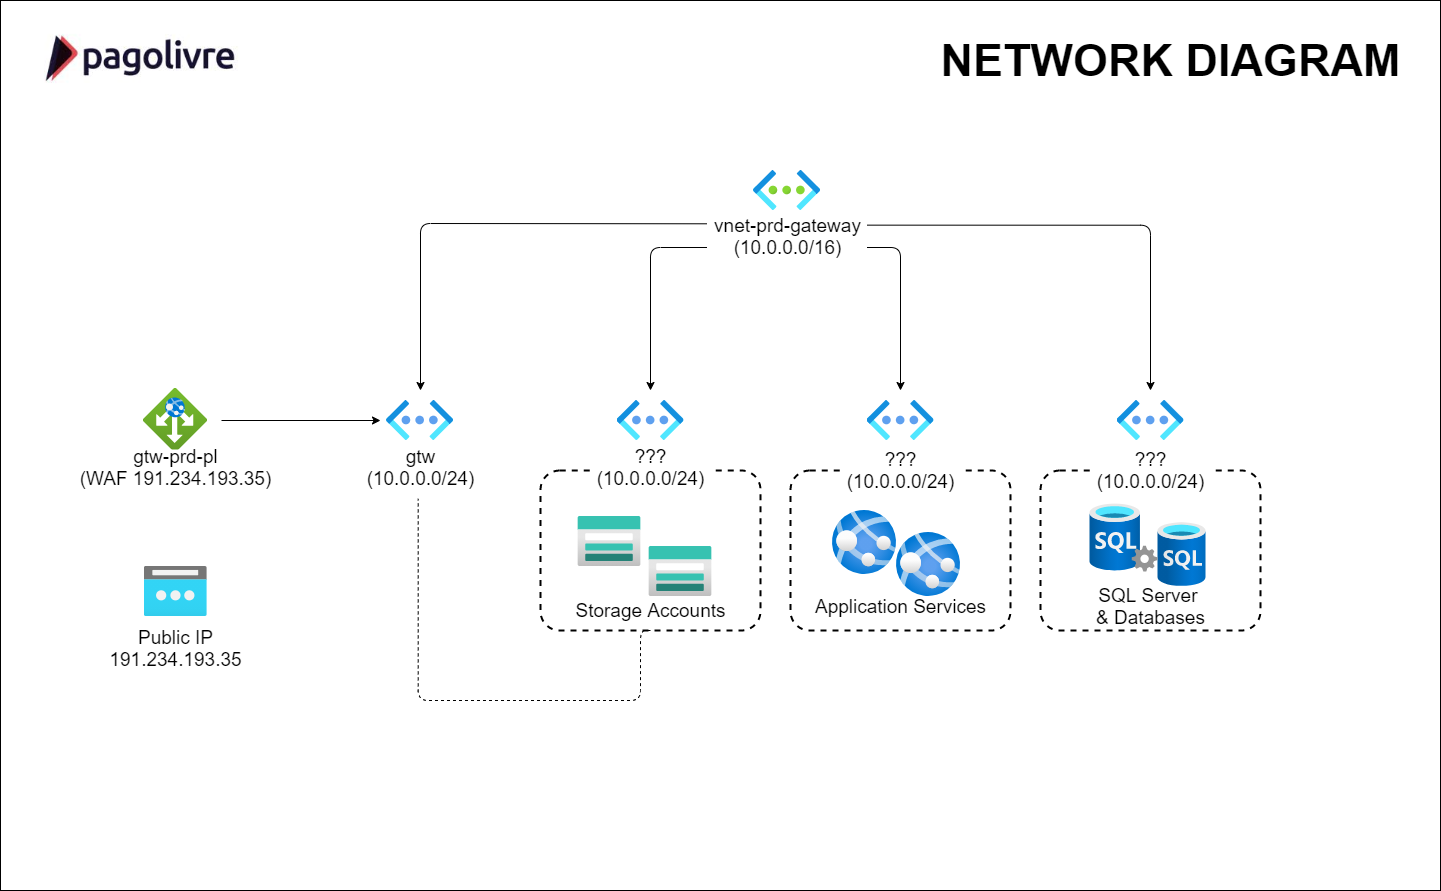

The diagram above was exported from draw.io. Its source (the exported page's mxGraphModel, read from the mxfile embedded in the PNG):
<mxGraphModel dx="2409" dy="1403" grid="1" gridSize="10" guides="1" tooltips="1" connect="1" arrows="1" fold="1" page="1" pageScale="1" pageWidth="1169" pageHeight="827" background="#FFFFFF" math="0" shadow="0">
  <root>
    <mxCell id="0" />
    <mxCell id="1" parent="0" />
    <mxCell id="sGq-DNKu7nmGrj1YRchg-2" value="" style="rounded=0;whiteSpace=wrap;html=1;" parent="1" vertex="1">
      <mxGeometry x="-20" y="-10" width="1440" height="890" as="geometry" />
    </mxCell>
    <mxCell id="bBM6bXdH1Gq_x6pHy6Re-3" value="&lt;span style=&quot;color: rgba(0 , 0 , 0 , 0) ; font-family: monospace ; font-size: 0px ; background-color: rgb(248 , 249 , 250)&quot;&gt;%3CmxGraphModel%3E%3Croot%3E%3CmxCell%20id%3D%220%22%2F%3E%3CmxCell%20id%3D%221%22%20parent%3D%220%22%2F%3E%3CmxCell%20id%3D%222%22%20value%3D%22stprdcdnmicroservices%22%20style%3D%22rounded%3D1%3BwhiteSpace%3Dwrap%3Bhtml%3D1%3Bshadow%3D0%3Bglass%3D0%3BlabelBackgroundColor%3D%23FFFFFF%3Bsketch%3D0%3BstrokeWidth%3D2%3BgradientColor%3Dnone%3BfillColor%3Dnone%3Bdashed%3D1%3BarcSize%3D12%3B%22%20vertex%3D%221%22%20parent%3D%221%22%3E%3CmxGeometry%20x%3D%22400%22%20y%3D%22550%22%20width%3D%22220%22%20height%3D%22180%22%20as%3D%22geometry%22%2F%3E%3C%2FmxCell%3E%3C%2Froot%3E%3C%2FmxGraphModel%3E&lt;/span&gt;" style="rounded=1;whiteSpace=wrap;html=1;shadow=0;glass=0;labelBackgroundColor=#FFFFFF;sketch=0;strokeWidth=2;gradientColor=none;fillColor=none;dashed=1;arcSize=12;" vertex="1" parent="1">
      <mxGeometry x="1020" y="460" width="220" height="160" as="geometry" />
    </mxCell>
    <mxCell id="NZhhmsfzpZZ3fIWib_9y-1" value="" style="aspect=fixed;html=1;points=[];align=center;image;fontSize=12;image=img/lib/azure2/networking/Virtual_Networks.svg;" parent="1" vertex="1">
      <mxGeometry x="733" y="160" width="67" height="40" as="geometry" />
    </mxCell>
    <mxCell id="NZhhmsfzpZZ3fIWib_9y-2" value="" style="shape=image;imageAspect=0;aspect=fixed;verticalLabelPosition=bottom;verticalAlign=top;image=https://encrypted-tbn0.gstatic.com/images?q=tbn:ANd9GcRmZmVbQkiHEiLqcfqpbLFbAjQ5cH3HpS4ydA&amp;usqp=CAU;" parent="1" vertex="1">
      <mxGeometry width="231.82" height="100" as="geometry" />
    </mxCell>
    <mxCell id="NZhhmsfzpZZ3fIWib_9y-3" value="" style="aspect=fixed;html=1;points=[];align=center;image;fontSize=12;image=img/lib/azure2/networking/Virtual_Networks_Classic.svg;" parent="1" vertex="1">
      <mxGeometry x="366" y="390" width="67" height="40" as="geometry" />
    </mxCell>
    <mxCell id="NZhhmsfzpZZ3fIWib_9y-8" value="&lt;font style=&quot;font-size: 45px&quot;&gt;&lt;b&gt;NETWORK DIAGRAM&lt;/b&gt;&lt;/font&gt;" style="text;html=1;align=center;verticalAlign=middle;resizable=0;points=[];autosize=1;" parent="1" vertex="1">
      <mxGeometry x="910" y="35" width="480" height="30" as="geometry" />
    </mxCell>
    <mxCell id="NZhhmsfzpZZ3fIWib_9y-9" value="" style="aspect=fixed;html=1;points=[];align=center;image;fontSize=12;image=img/lib/azure2/networking/Application_Gateways.svg;" parent="1" vertex="1">
      <mxGeometry x="123" y="378" width="64" height="64" as="geometry" />
    </mxCell>
    <mxCell id="NZhhmsfzpZZ3fIWib_9y-11" value="" style="aspect=fixed;html=1;points=[];align=center;image;fontSize=12;image=img/lib/azure2/networking/Virtual_Networks_Classic.svg;" parent="1" vertex="1">
      <mxGeometry x="596.5" y="390" width="67" height="40" as="geometry" />
    </mxCell>
    <mxCell id="NZhhmsfzpZZ3fIWib_9y-14" value="&lt;font&gt;&lt;span style=&quot;font-size: 19px&quot;&gt;gtw-prd-pl&lt;br&gt;(WAF&amp;nbsp;&lt;/span&gt;&lt;span style=&quot;font-size: 19px&quot;&gt;191.234.193.35)&lt;br&gt;&lt;/span&gt;&lt;br&gt;&lt;/font&gt;" style="text;html=1;align=center;verticalAlign=middle;resizable=0;points=[];autosize=1;fillColor=#ffffff;" parent="1" vertex="1">
      <mxGeometry x="50" y="439" width="210" height="50" as="geometry" />
    </mxCell>
    <mxCell id="NZhhmsfzpZZ3fIWib_9y-21" value="" style="endArrow=classic;html=1;exitX=0.347;exitY=0.027;exitDx=0;exitDy=0;exitPerimeter=0;rounded=1;" parent="1" source="NZhhmsfzpZZ3fIWib_9y-7" edge="1">
      <mxGeometry width="50" height="50" relative="1" as="geometry">
        <mxPoint x="600" y="260" as="sourcePoint" />
        <mxPoint x="400" y="380" as="targetPoint" />
        <Array as="points">
          <mxPoint x="400" y="213" />
        </Array>
      </mxGeometry>
    </mxCell>
    <mxCell id="NZhhmsfzpZZ3fIWib_9y-59" style="edgeStyle=orthogonalEdgeStyle;rounded=1;orthogonalLoop=1;jettySize=auto;html=1;" parent="1" source="NZhhmsfzpZZ3fIWib_9y-7" edge="1">
      <mxGeometry relative="1" as="geometry">
        <mxPoint x="630" y="380" as="targetPoint" />
      </mxGeometry>
    </mxCell>
    <mxCell id="NZhhmsfzpZZ3fIWib_9y-60" style="edgeStyle=orthogonalEdgeStyle;rounded=1;orthogonalLoop=1;jettySize=auto;html=1;" parent="1" source="NZhhmsfzpZZ3fIWib_9y-7" edge="1">
      <mxGeometry relative="1" as="geometry">
        <mxPoint x="880" y="380" as="targetPoint" />
      </mxGeometry>
    </mxCell>
    <mxCell id="NZhhmsfzpZZ3fIWib_9y-61" style="edgeStyle=orthogonalEdgeStyle;rounded=1;orthogonalLoop=1;jettySize=auto;html=1;exitX=0.999;exitY=0.053;exitDx=0;exitDy=0;exitPerimeter=0;" parent="1" source="NZhhmsfzpZZ3fIWib_9y-7" edge="1">
      <mxGeometry relative="1" as="geometry">
        <mxPoint x="1130" y="380" as="targetPoint" />
        <mxPoint x="842" y="170" as="sourcePoint" />
      </mxGeometry>
    </mxCell>
    <mxCell id="NZhhmsfzpZZ3fIWib_9y-7" value="&lt;font style=&quot;font-size: 19px&quot;&gt;vnet-prd-gateway&lt;br&gt;(10.0.0.0/16)&lt;br&gt;&lt;br&gt;&lt;/font&gt;" style="text;html=1;align=center;verticalAlign=middle;resizable=0;points=[];autosize=1;strokeWidth=8;labelBackgroundColor=#FFFFFF;labelBorderColor=none;rounded=0;glass=0;shadow=0;sketch=0;fillColor=#ffffff;" parent="1" vertex="1">
      <mxGeometry x="686.5" y="212" width="160" height="50" as="geometry" />
    </mxCell>
    <mxCell id="NZhhmsfzpZZ3fIWib_9y-22" value="&lt;font&gt;&lt;span style=&quot;font-size: 19px&quot;&gt;gtw&lt;br&gt;&lt;/span&gt;&lt;span style=&quot;font-size: 19px&quot;&gt;(10.0.0.0/24)&lt;/span&gt;&lt;br&gt;&lt;br&gt;&lt;/font&gt;" style="text;html=1;align=center;verticalAlign=middle;resizable=0;points=[];autosize=1;fillColor=#ffffff;" parent="1" vertex="1">
      <mxGeometry x="339.5" y="439" width="120" height="50" as="geometry" />
    </mxCell>
    <mxCell id="NZhhmsfzpZZ3fIWib_9y-23" value="" style="endArrow=classic;html=1;" parent="1" edge="1">
      <mxGeometry width="50" height="50" relative="1" as="geometry">
        <mxPoint x="201" y="410" as="sourcePoint" />
        <mxPoint x="360" y="410" as="targetPoint" />
      </mxGeometry>
    </mxCell>
    <mxCell id="NZhhmsfzpZZ3fIWib_9y-28" value="" style="aspect=fixed;html=1;points=[];align=center;image;fontSize=12;image=img/lib/azure2/networking/Virtual_Networks_Classic.svg;" parent="1" vertex="1">
      <mxGeometry x="846.5" y="390" width="67" height="40" as="geometry" />
    </mxCell>
    <mxCell id="NZhhmsfzpZZ3fIWib_9y-29" value="" style="aspect=fixed;html=1;points=[];align=center;image;fontSize=12;image=img/lib/azure2/networking/Virtual_Networks_Classic.svg;" parent="1" vertex="1">
      <mxGeometry x="1096.5" y="390" width="67" height="40" as="geometry" />
    </mxCell>
    <mxCell id="NZhhmsfzpZZ3fIWib_9y-30" value="" style="aspect=fixed;html=1;points=[];align=center;image;fontSize=12;image=img/lib/azure2/storage/Storage_Accounts.svg;rounded=0;shadow=0;glass=0;labelBackgroundColor=#FFFFFF;sketch=0;strokeWidth=8;fillColor=#ffffff;gradientColor=none;" parent="1" vertex="1">
      <mxGeometry x="557.5" y="506" width="62.5" height="50" as="geometry" />
    </mxCell>
    <mxCell id="NZhhmsfzpZZ3fIWib_9y-32" value="" style="aspect=fixed;html=1;points=[];align=center;image;fontSize=12;image=img/lib/azure2/storage/Storage_Accounts.svg;rounded=0;shadow=0;glass=0;labelBackgroundColor=#FFFFFF;sketch=0;strokeWidth=8;fillColor=#ffffff;gradientColor=none;" parent="1" vertex="1">
      <mxGeometry x="628.5" y="536" width="62.5" height="50" as="geometry" />
    </mxCell>
    <mxCell id="bBM6bXdH1Gq_x6pHy6Re-1" style="edgeStyle=orthogonalEdgeStyle;rounded=1;orthogonalLoop=1;jettySize=auto;html=1;exitX=0.5;exitY=1;exitDx=0;exitDy=0;entryX=0.485;entryY=0.986;entryDx=0;entryDy=0;entryPerimeter=0;endArrow=none;endFill=0;dashed=1;" edge="1" parent="1" source="NZhhmsfzpZZ3fIWib_9y-33" target="NZhhmsfzpZZ3fIWib_9y-22">
      <mxGeometry relative="1" as="geometry">
        <Array as="points">
          <mxPoint x="620" y="690" />
          <mxPoint x="398" y="690" />
        </Array>
      </mxGeometry>
    </mxCell>
    <mxCell id="NZhhmsfzpZZ3fIWib_9y-33" value="&lt;span style=&quot;color: rgba(0 , 0 , 0 , 0) ; font-family: monospace ; font-size: 0px ; background-color: rgb(248 , 249 , 250)&quot;&gt;%3CmxGraphModel%3E%3Croot%3E%3CmxCell%20id%3D%220%22%2F%3E%3CmxCell%20id%3D%221%22%20parent%3D%220%22%2F%3E%3CmxCell%20id%3D%222%22%20value%3D%22stprdcdnmicroservices%22%20style%3D%22rounded%3D1%3BwhiteSpace%3Dwrap%3Bhtml%3D1%3Bshadow%3D0%3Bglass%3D0%3BlabelBackgroundColor%3D%23FFFFFF%3Bsketch%3D0%3BstrokeWidth%3D2%3BgradientColor%3Dnone%3BfillColor%3Dnone%3Bdashed%3D1%3BarcSize%3D12%3B%22%20vertex%3D%221%22%20parent%3D%221%22%3E%3CmxGeometry%20x%3D%22400%22%20y%3D%22550%22%20width%3D%22220%22%20height%3D%22180%22%20as%3D%22geometry%22%2F%3E%3C%2FmxCell%3E%3C%2Froot%3E%3C%2FmxGraphModel%3E&lt;/span&gt;" style="rounded=1;whiteSpace=wrap;html=1;shadow=0;glass=0;labelBackgroundColor=#FFFFFF;sketch=0;strokeWidth=2;gradientColor=none;fillColor=none;dashed=1;arcSize=12;" parent="1" vertex="1">
      <mxGeometry x="520" y="460" width="220" height="160" as="geometry" />
    </mxCell>
    <mxCell id="NZhhmsfzpZZ3fIWib_9y-35" value="&lt;font&gt;&lt;span style=&quot;font-size: 19px&quot;&gt;???&lt;br&gt;(10.0.0.0/24)&lt;/span&gt;&lt;br&gt;&lt;br&gt;&lt;/font&gt;" style="text;html=1;align=center;verticalAlign=middle;resizable=0;points=[];autosize=1;fillColor=#ffffff;" parent="1" vertex="1">
      <mxGeometry x="570" y="439" width="120" height="50" as="geometry" />
    </mxCell>
    <mxCell id="NZhhmsfzpZZ3fIWib_9y-37" value="&lt;font&gt;&lt;span style=&quot;font-size: 19px&quot;&gt;???&lt;br&gt;(10.0.0.0/24)&lt;/span&gt;&lt;br&gt;&lt;br&gt;&lt;/font&gt;" style="text;html=1;align=center;verticalAlign=middle;resizable=0;points=[];autosize=1;fillColor=#ffffff;" parent="1" vertex="1">
      <mxGeometry x="1070" y="442" width="120" height="50" as="geometry" />
    </mxCell>
    <mxCell id="NZhhmsfzpZZ3fIWib_9y-42" value="&lt;span style=&quot;font-size: 19px&quot;&gt;Storage Accounts&lt;/span&gt;" style="text;html=1;align=center;verticalAlign=middle;resizable=0;points=[];autosize=1;fillColor=#ffffff;" parent="1" vertex="1">
      <mxGeometry x="550" y="590" width="160" height="20" as="geometry" />
    </mxCell>
    <mxCell id="NZhhmsfzpZZ3fIWib_9y-45" value="&lt;span style=&quot;color: rgba(0 , 0 , 0 , 0) ; font-family: monospace ; font-size: 0px ; background-color: rgb(248 , 249 , 250)&quot;&gt;%3CmxGraphModel%3E%3Croot%3E%3CmxCell%20id%3D%220%22%2F%3E%3CmxCell%20id%3D%221%22%20parent%3D%220%22%2F%3E%3CmxCell%20id%3D%222%22%20value%3D%22stprdcdnmicroservices%22%20style%3D%22rounded%3D1%3BwhiteSpace%3Dwrap%3Bhtml%3D1%3Bshadow%3D0%3Bglass%3D0%3BlabelBackgroundColor%3D%23FFFFFF%3Bsketch%3D0%3BstrokeWidth%3D2%3BgradientColor%3Dnone%3BfillColor%3Dnone%3Bdashed%3D1%3BarcSize%3D12%3B%22%20vertex%3D%221%22%20parent%3D%221%22%3E%3CmxGeometry%20x%3D%22400%22%20y%3D%22550%22%20width%3D%22220%22%20height%3D%22180%22%20as%3D%22geometry%22%2F%3E%3C%2FmxCell%3E%3C%2Froot%3E%3C%2FmxGraphModel%3E&lt;/span&gt;" style="rounded=1;whiteSpace=wrap;html=1;shadow=0;glass=0;labelBackgroundColor=#FFFFFF;sketch=0;strokeWidth=2;gradientColor=none;fillColor=none;dashed=1;arcSize=12;" parent="1" vertex="1">
      <mxGeometry x="770" y="460" width="220" height="160" as="geometry" />
    </mxCell>
    <mxCell id="NZhhmsfzpZZ3fIWib_9y-47" value="" style="aspect=fixed;html=1;points=[];align=center;image;fontSize=12;image=img/lib/azure2/app_services/App_Services.svg;rounded=0;shadow=0;glass=0;dashed=1;labelBackgroundColor=#FFFFFF;sketch=0;strokeWidth=2;fillColor=none;gradientColor=none;" parent="1" vertex="1">
      <mxGeometry x="812" y="500" width="64" height="64" as="geometry" />
    </mxCell>
    <mxCell id="NZhhmsfzpZZ3fIWib_9y-48" value="" style="aspect=fixed;html=1;points=[];align=center;image;fontSize=12;image=img/lib/azure2/app_services/App_Services.svg;rounded=0;shadow=0;glass=0;dashed=1;labelBackgroundColor=#FFFFFF;sketch=0;strokeWidth=2;fillColor=none;gradientColor=none;" parent="1" vertex="1">
      <mxGeometry x="876" y="522" width="64" height="64" as="geometry" />
    </mxCell>
    <mxCell id="NZhhmsfzpZZ3fIWib_9y-49" value="&lt;span style=&quot;font-size: 19px&quot;&gt;Application Services&lt;br&gt;&lt;/span&gt;" style="text;html=1;align=center;verticalAlign=middle;resizable=0;points=[];autosize=1;fillColor=#ffffff;" parent="1" vertex="1">
      <mxGeometry x="785" y="586" width="190" height="20" as="geometry" />
    </mxCell>
    <mxCell id="NZhhmsfzpZZ3fIWib_9y-50" value="" style="aspect=fixed;html=1;points=[];align=center;image;fontSize=12;image=img/lib/azure2/databases/SQL_Server.svg;rounded=0;shadow=0;glass=0;dashed=1;labelBackgroundColor=#FFFFFF;sketch=0;strokeWidth=2;fillColor=none;gradientColor=none;" parent="1" vertex="1">
      <mxGeometry x="1069.5" y="493.5" width="68" height="68" as="geometry" />
    </mxCell>
    <mxCell id="NZhhmsfzpZZ3fIWib_9y-51" value="" style="aspect=fixed;html=1;points=[];align=center;image;fontSize=12;image=img/lib/azure2/databases/SQL_Database.svg;rounded=0;shadow=0;glass=0;dashed=1;labelBackgroundColor=#FFFFFF;sketch=0;strokeWidth=2;fillColor=none;gradientColor=none;" parent="1" vertex="1">
      <mxGeometry x="1137.5" y="512" width="48" height="64" as="geometry" />
    </mxCell>
    <mxCell id="NZhhmsfzpZZ3fIWib_9y-52" value="&lt;span style=&quot;font-size: 19px&quot;&gt;SQL Server &lt;br&gt;&amp;amp; Databases&lt;br&gt;&lt;/span&gt;" style="text;html=1;align=center;verticalAlign=middle;resizable=0;points=[];autosize=1;fillColor=#ffffff;" parent="1" vertex="1">
      <mxGeometry x="1070" y="576" width="120" height="40" as="geometry" />
    </mxCell>
    <mxCell id="NZhhmsfzpZZ3fIWib_9y-36" value="&lt;font&gt;&lt;span style=&quot;font-size: 19px&quot;&gt;???&lt;br&gt;(10.0.0.0/24)&lt;/span&gt;&lt;br&gt;&lt;br&gt;&lt;/font&gt;" style="text;html=1;align=center;verticalAlign=middle;resizable=0;points=[];autosize=1;fillColor=#FFFFFF;" parent="1" vertex="1">
      <mxGeometry x="820" y="442" width="120" height="50" as="geometry" />
    </mxCell>
    <mxCell id="bBM6bXdH1Gq_x6pHy6Re-5" value="" style="aspect=fixed;html=1;points=[];align=center;image;fontSize=12;image=img/lib/azure2/networking/Public_IP_Addresses.svg;fillColor=#FFFFFF;" vertex="1" parent="1">
      <mxGeometry x="123.75" y="556" width="62.5" height="50" as="geometry" />
    </mxCell>
    <mxCell id="bBM6bXdH1Gq_x6pHy6Re-6" value="&lt;font&gt;&lt;span style=&quot;font-size: 19px&quot;&gt;Public IP&lt;br&gt;&lt;/span&gt;&lt;span style=&quot;font-size: 19px&quot;&gt;191.234.193.35&lt;br&gt;&lt;/span&gt;&lt;br&gt;&lt;/font&gt;" style="text;html=1;align=center;verticalAlign=middle;resizable=0;points=[];autosize=1;fillColor=#ffffff;" vertex="1" parent="1">
      <mxGeometry x="80" y="620" width="150" height="50" as="geometry" />
    </mxCell>
  </root>
</mxGraphModel>